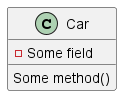

The diagram above was rendered by PlantUML. Its source (embedded in the PNG):
@startuml
class Car {
  - Some field [[[http://plantuml.com]]]
  Some method() [[[http://plantuml.com/link]]]
}
@enduml